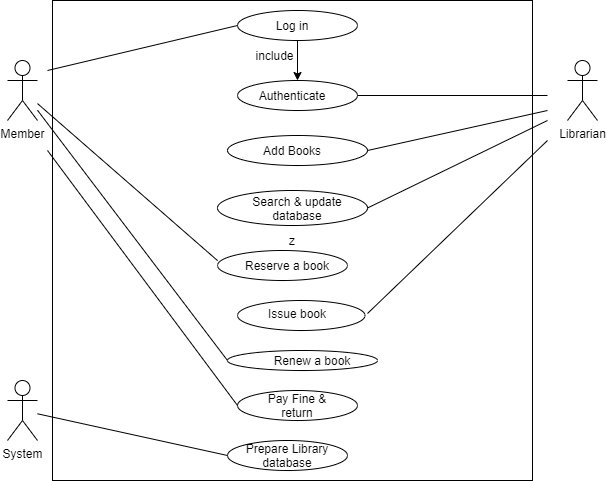

The diagram above was exported from draw.io. Its source (the exported page's mxGraphModel, read from the mxfile embedded in the PNG):
<mxGraphModel dx="868" dy="393" grid="1" gridSize="10" guides="1" tooltips="1" connect="1" arrows="1" fold="1" page="1" pageScale="1" pageWidth="850" pageHeight="1100" math="0" shadow="0">
  <root>
    <mxCell id="0" />
    <mxCell id="1" parent="0" />
    <mxCell id="vx_BCF2tGDiaQ1Aqjelu-1" value="z" style="whiteSpace=wrap;html=1;aspect=fixed;" vertex="1" parent="1">
      <mxGeometry x="205" y="20" width="480" height="480" as="geometry" />
    </mxCell>
    <mxCell id="vx_BCF2tGDiaQ1Aqjelu-2" value="Member" style="shape=umlActor;verticalLabelPosition=bottom;verticalAlign=top;html=1;outlineConnect=0;" vertex="1" parent="1">
      <mxGeometry x="160" y="80" width="30" height="60" as="geometry" />
    </mxCell>
    <mxCell id="vx_BCF2tGDiaQ1Aqjelu-3" value="Librarian" style="shape=umlActor;verticalLabelPosition=bottom;verticalAlign=top;html=1;outlineConnect=0;" vertex="1" parent="1">
      <mxGeometry x="720" y="80" width="30" height="60" as="geometry" />
    </mxCell>
    <mxCell id="vx_BCF2tGDiaQ1Aqjelu-4" value="System" style="shape=umlActor;verticalLabelPosition=bottom;verticalAlign=top;html=1;outlineConnect=0;" vertex="1" parent="1">
      <mxGeometry x="160" y="400" width="30" height="60" as="geometry" />
    </mxCell>
    <mxCell id="vx_BCF2tGDiaQ1Aqjelu-5" value="" style="ellipse;whiteSpace=wrap;html=1;" vertex="1" parent="1">
      <mxGeometry x="390" y="30" width="120" height="30" as="geometry" />
    </mxCell>
    <mxCell id="vx_BCF2tGDiaQ1Aqjelu-6" value="Log in" style="text;html=1;strokeColor=none;fillColor=none;align=center;verticalAlign=middle;whiteSpace=wrap;rounded=0;" vertex="1" parent="1">
      <mxGeometry x="425" y="35" width="40" height="20" as="geometry" />
    </mxCell>
    <mxCell id="vx_BCF2tGDiaQ1Aqjelu-7" value="" style="ellipse;whiteSpace=wrap;html=1;" vertex="1" parent="1">
      <mxGeometry x="390" y="100" width="120" height="30" as="geometry" />
    </mxCell>
    <mxCell id="vx_BCF2tGDiaQ1Aqjelu-8" value="" style="endArrow=classic;html=1;entryX=0.5;entryY=0;entryDx=0;entryDy=0;" edge="1" parent="1" target="vx_BCF2tGDiaQ1Aqjelu-7">
      <mxGeometry width="50" height="50" relative="1" as="geometry">
        <mxPoint x="450" y="60" as="sourcePoint" />
        <mxPoint x="470" y="50" as="targetPoint" />
      </mxGeometry>
    </mxCell>
    <mxCell id="vx_BCF2tGDiaQ1Aqjelu-9" value="include" style="text;html=1;strokeColor=none;fillColor=none;align=center;verticalAlign=middle;whiteSpace=wrap;rounded=0;" vertex="1" parent="1">
      <mxGeometry x="410" y="60" width="35" height="30" as="geometry" />
    </mxCell>
    <mxCell id="vx_BCF2tGDiaQ1Aqjelu-10" value="Authenticate" style="text;html=1;strokeColor=none;fillColor=none;align=center;verticalAlign=middle;whiteSpace=wrap;rounded=0;" vertex="1" parent="1">
      <mxGeometry x="425" y="105" width="40" height="20" as="geometry" />
    </mxCell>
    <mxCell id="vx_BCF2tGDiaQ1Aqjelu-14" value="" style="ellipse;whiteSpace=wrap;html=1;" vertex="1" parent="1">
      <mxGeometry x="380" y="155" width="140" height="30" as="geometry" />
    </mxCell>
    <mxCell id="vx_BCF2tGDiaQ1Aqjelu-15" value="Add Books" style="text;html=1;strokeColor=none;fillColor=none;align=center;verticalAlign=middle;whiteSpace=wrap;rounded=0;" vertex="1" parent="1">
      <mxGeometry x="390" y="160" width="110" height="20" as="geometry" />
    </mxCell>
    <mxCell id="vx_BCF2tGDiaQ1Aqjelu-17" value="" style="ellipse;whiteSpace=wrap;html=1;" vertex="1" parent="1">
      <mxGeometry x="370" y="210" width="150" height="35" as="geometry" />
    </mxCell>
    <mxCell id="vx_BCF2tGDiaQ1Aqjelu-18" value="Search &amp;amp; update database" style="text;html=1;strokeColor=none;fillColor=none;align=center;verticalAlign=middle;whiteSpace=wrap;rounded=0;" vertex="1" parent="1">
      <mxGeometry x="390" y="218" width="120" height="20" as="geometry" />
    </mxCell>
    <mxCell id="vx_BCF2tGDiaQ1Aqjelu-19" value="" style="ellipse;whiteSpace=wrap;html=1;" vertex="1" parent="1">
      <mxGeometry x="370" y="270" width="130" height="30" as="geometry" />
    </mxCell>
    <mxCell id="vx_BCF2tGDiaQ1Aqjelu-20" value="Reserve a book" style="text;html=1;strokeColor=none;fillColor=none;align=center;verticalAlign=middle;whiteSpace=wrap;rounded=0;" vertex="1" parent="1">
      <mxGeometry x="390" y="275" width="100" height="20" as="geometry" />
    </mxCell>
    <mxCell id="vx_BCF2tGDiaQ1Aqjelu-22" value="" style="ellipse;whiteSpace=wrap;html=1;" vertex="1" parent="1">
      <mxGeometry x="390" y="410" width="120" height="30" as="geometry" />
    </mxCell>
    <mxCell id="vx_BCF2tGDiaQ1Aqjelu-23" value="" style="ellipse;whiteSpace=wrap;html=1;" vertex="1" parent="1">
      <mxGeometry x="380" y="370" width="150" height="20" as="geometry" />
    </mxCell>
    <mxCell id="vx_BCF2tGDiaQ1Aqjelu-24" value="" style="ellipse;whiteSpace=wrap;html=1;" vertex="1" parent="1">
      <mxGeometry x="390" y="320" width="127.5" height="30" as="geometry" />
    </mxCell>
    <mxCell id="vx_BCF2tGDiaQ1Aqjelu-30" value="Issue book" style="text;html=1;strokeColor=none;fillColor=none;align=center;verticalAlign=middle;whiteSpace=wrap;rounded=0;" vertex="1" parent="1">
      <mxGeometry x="390" y="320" width="120" height="25" as="geometry" />
    </mxCell>
    <mxCell id="vx_BCF2tGDiaQ1Aqjelu-31" value="Renew a book" style="text;html=1;strokeColor=none;fillColor=none;align=center;verticalAlign=middle;whiteSpace=wrap;rounded=0;" vertex="1" parent="1">
      <mxGeometry x="420" y="370" width="90" height="20" as="geometry" />
    </mxCell>
    <mxCell id="vx_BCF2tGDiaQ1Aqjelu-34" value="Pay Fine &amp;amp; return" style="text;html=1;strokeColor=none;fillColor=none;align=center;verticalAlign=middle;whiteSpace=wrap;rounded=0;" vertex="1" parent="1">
      <mxGeometry x="415" y="415" width="70" height="20" as="geometry" />
    </mxCell>
    <mxCell id="vx_BCF2tGDiaQ1Aqjelu-37" value="Prepare Library database" style="ellipse;whiteSpace=wrap;html=1;" vertex="1" parent="1">
      <mxGeometry x="380" y="460" width="120" height="30" as="geometry" />
    </mxCell>
    <mxCell id="vx_BCF2tGDiaQ1Aqjelu-39" value="" style="endArrow=none;html=1;entryX=0;entryY=0.5;entryDx=0;entryDy=0;" edge="1" parent="1" target="vx_BCF2tGDiaQ1Aqjelu-5">
      <mxGeometry width="50" height="50" relative="1" as="geometry">
        <mxPoint x="200" y="90" as="sourcePoint" />
        <mxPoint x="250" y="100" as="targetPoint" />
      </mxGeometry>
    </mxCell>
    <mxCell id="vx_BCF2tGDiaQ1Aqjelu-42" value="" style="endArrow=none;html=1;exitX=1;exitY=0.5;exitDx=0;exitDy=0;" edge="1" parent="1" source="vx_BCF2tGDiaQ1Aqjelu-7">
      <mxGeometry width="50" height="50" relative="1" as="geometry">
        <mxPoint x="560" y="140" as="sourcePoint" />
        <mxPoint x="700" y="115" as="targetPoint" />
      </mxGeometry>
    </mxCell>
    <mxCell id="vx_BCF2tGDiaQ1Aqjelu-43" value="" style="endArrow=none;html=1;exitX=1;exitY=0.5;exitDx=0;exitDy=0;" edge="1" parent="1" source="vx_BCF2tGDiaQ1Aqjelu-14">
      <mxGeometry width="50" height="50" relative="1" as="geometry">
        <mxPoint x="570" y="200" as="sourcePoint" />
        <mxPoint x="700" y="130" as="targetPoint" />
      </mxGeometry>
    </mxCell>
    <mxCell id="vx_BCF2tGDiaQ1Aqjelu-44" value="" style="endArrow=none;html=1;exitX=1;exitY=0.5;exitDx=0;exitDy=0;" edge="1" parent="1" source="vx_BCF2tGDiaQ1Aqjelu-17">
      <mxGeometry width="50" height="50" relative="1" as="geometry">
        <mxPoint x="570" y="240" as="sourcePoint" />
        <mxPoint x="700" y="140" as="targetPoint" />
      </mxGeometry>
    </mxCell>
    <mxCell id="vx_BCF2tGDiaQ1Aqjelu-45" value="" style="endArrow=none;html=1;" edge="1" parent="1">
      <mxGeometry width="50" height="50" relative="1" as="geometry">
        <mxPoint x="520" y="333" as="sourcePoint" />
        <mxPoint x="700" y="160" as="targetPoint" />
      </mxGeometry>
    </mxCell>
    <mxCell id="vx_BCF2tGDiaQ1Aqjelu-46" value="" style="endArrow=none;html=1;entryX=0.344;entryY=0.542;entryDx=0;entryDy=0;entryPerimeter=0;" edge="1" parent="1" source="vx_BCF2tGDiaQ1Aqjelu-2" target="vx_BCF2tGDiaQ1Aqjelu-1">
      <mxGeometry width="50" height="50" relative="1" as="geometry">
        <mxPoint x="250" y="240" as="sourcePoint" />
        <mxPoint x="300" y="190" as="targetPoint" />
      </mxGeometry>
    </mxCell>
    <mxCell id="vx_BCF2tGDiaQ1Aqjelu-47" value="" style="endArrow=none;html=1;entryX=0;entryY=0.5;entryDx=0;entryDy=0;" edge="1" parent="1" source="vx_BCF2tGDiaQ1Aqjelu-2" target="vx_BCF2tGDiaQ1Aqjelu-23">
      <mxGeometry width="50" height="50" relative="1" as="geometry">
        <mxPoint x="320" y="410" as="sourcePoint" />
        <mxPoint x="370" y="360" as="targetPoint" />
      </mxGeometry>
    </mxCell>
    <mxCell id="vx_BCF2tGDiaQ1Aqjelu-48" value="" style="endArrow=none;html=1;entryX=0;entryY=0.5;entryDx=0;entryDy=0;" edge="1" parent="1" target="vx_BCF2tGDiaQ1Aqjelu-22">
      <mxGeometry width="50" height="50" relative="1" as="geometry">
        <mxPoint x="200" y="170" as="sourcePoint" />
        <mxPoint x="290" y="310" as="targetPoint" />
      </mxGeometry>
    </mxCell>
    <mxCell id="vx_BCF2tGDiaQ1Aqjelu-49" value="" style="endArrow=none;html=1;entryX=0;entryY=0.5;entryDx=0;entryDy=0;" edge="1" parent="1" source="vx_BCF2tGDiaQ1Aqjelu-4" target="vx_BCF2tGDiaQ1Aqjelu-37">
      <mxGeometry width="50" height="50" relative="1" as="geometry">
        <mxPoint x="240" y="480" as="sourcePoint" />
        <mxPoint x="290" y="430" as="targetPoint" />
      </mxGeometry>
    </mxCell>
  </root>
</mxGraphModel>